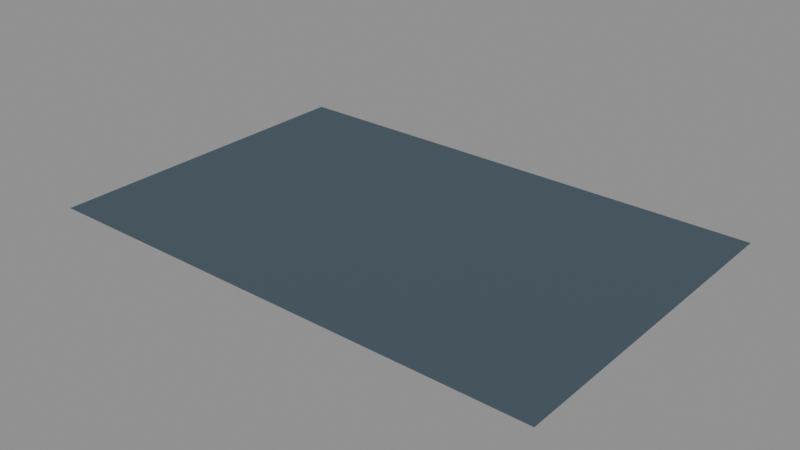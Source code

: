 # Source: water.blend  (saved by Blender 5.2.45; exported with 4.5.12 LTS)
import bpy
from mathutils import Matrix  # noqa: F401  (used for matrix-valued properties, if any)

bpy.ops.wm.read_factory_settings(use_empty=True)
scene = bpy.context.scene
scene.name = 'Scene'

# ---- collections
col_export_water = bpy.data.collections.new('export_water'); scene.collection.children.link(col_export_water)

# ---- materials (node trees are filled in below, after node groups)
mat_grey_water = bpy.data.materials.new('grey_water')
mat_grey_water.diffuse_color = (0.055, 0.085, 0.11, 1.0)

# ---- material node trees
mat_grey_water.use_nodes = True; mat_grey_water.node_tree.nodes.clear()
_N = mat_grey_water.node_tree.nodes; _L = mat_grey_water.node_tree.links
n0 = _N.new('ShaderNodeBsdfPrincipled'); n0.name = 'Principled BSDF'; n0.location = (-200, 100)
n0.inputs[0].default_value = (0.055, 0.085, 0.11, 1.0)
n0.inputs[2].default_value = 0.85
n0.inputs[10].default_value = 0.005
n1 = _N.new('ShaderNodeOutputMaterial'); n1.name = 'Material Output'; n1.location = (200, 100)
_L.new(n0.outputs[0], n1.inputs[0])
n1.is_active_output = True

# ---- meshes
me_water = bpy.data.meshes.new('water')
me_water.from_pydata([(-1030.0, 655.0, -2.1), (1020.0, 655.0, -2.1), (1020.0, -695.0, -2.1), (-1030.0, -695.0, -2.1)], [], [(2, 1, 0), (3, 2, 0)])
me_water.materials.append(mat_grey_water)
me_water.update()

# ---- objects
ob_water = bpy.data.objects.new('water', me_water)

# ---- transforms, parenting, visibility, modifiers, constraints
ob_water.location = (0.0, 0.0, 0.0)

# ---- collection membership
col_export_water.objects.link(ob_water)

# ---- scene / render settings (as saved in the file)
scene.frame_start = 1; scene.frame_end = 250; scene.frame_set(1)
scene.render.engine = 'BLENDER_EEVEE_NEXT'
scene.render.bake_bias = 0.0
scene.render.bake_samples = 0
scene.render.compositor_device = 'GPU'
scene.eevee.use_volume_custom_range = False
scene.eevee.fast_gi_thickness_near = 0.1
scene.eevee.fast_gi_thickness_far = 0.0
scene.eevee.ray_tracing_options.screen_trace_thickness = 0.1
bpy.context.view_layer.update()

# ---- added for rendering (the .blend has no active camera and no usable light): camera, sun + grey world if the file has none
cam_auto = bpy.data.cameras.new('AutoCamera')
cam_auto.lens = 50.0
cam_auto.sensor_width = 36.0
cam_auto.clip_end = 39856.7
ob_auto_camera = bpy.data.objects.new('AutoCamera', cam_auto)
scene.collection.objects.link(ob_auto_camera)
ob_auto_camera.location = (2266.04, -2745.25, 1814.74)
ob_auto_camera.rotation_euler = (1.09748, -7.21219e-08, 0.694738)
scene.camera = ob_auto_camera
light_auto_sun = bpy.data.lights.new('AutoSun', 'SUN')
light_auto_sun.energy = 3.0
light_auto_sun.angle = 0.0523599
ob_auto_sun = bpy.data.objects.new('AutoSun', light_auto_sun)
scene.collection.objects.link(ob_auto_sun)
ob_auto_sun.rotation_euler = (0.872665, 0.174533, 0.523599)
if scene.world is None:
    world_auto = bpy.data.worlds.new('AutoWorld')
    world_auto.color = (0.3, 0.3, 0.3)
    scene.world = world_auto
bpy.context.view_layer.update()
